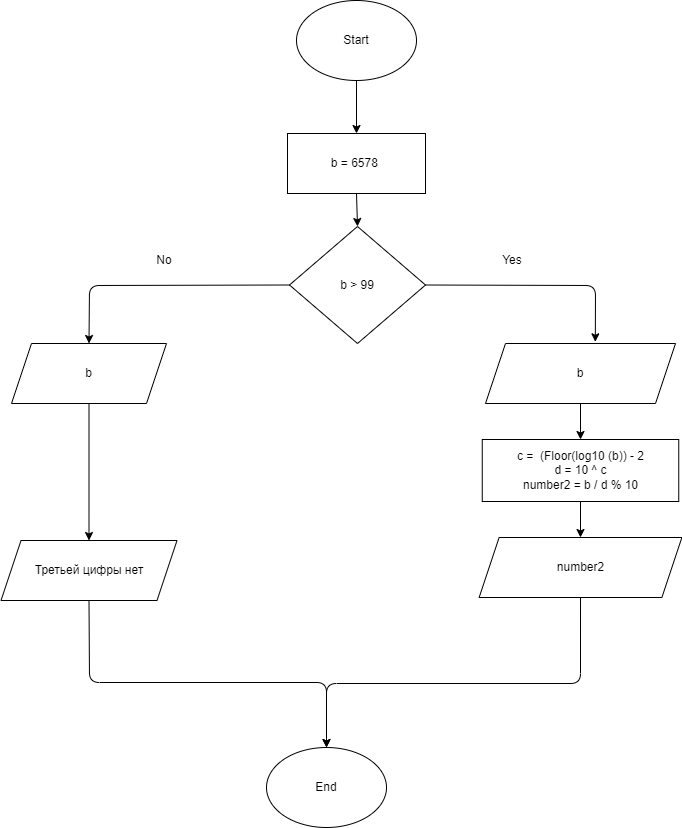

The diagram above was exported from draw.io. Its source (the exported page's mxGraphModel, read from the mxfile embedded in the PNG):
<mxGraphModel dx="1038" dy="833" grid="0" gridSize="10" guides="1" tooltips="1" connect="1" arrows="1" fold="1" page="0" pageScale="1" pageWidth="827" pageHeight="1169" math="0" shadow="0">
  <root>
    <mxCell id="0" />
    <mxCell id="1" parent="0" />
    <mxCell id="6" style="edgeStyle=none;html=1;entryX=0.5;entryY=0;entryDx=0;entryDy=0;" parent="1" source="2" target="4" edge="1">
      <mxGeometry relative="1" as="geometry" />
    </mxCell>
    <mxCell id="2" value="Start" style="ellipse;whiteSpace=wrap;html=1;" parent="1" vertex="1">
      <mxGeometry x="306" y="-2" width="120" height="80" as="geometry" />
    </mxCell>
    <mxCell id="11" style="edgeStyle=none;html=1;exitX=0.5;exitY=1;exitDx=0;exitDy=0;entryX=0.5;entryY=0;entryDx=0;entryDy=0;" parent="1" source="3" target="8" edge="1">
      <mxGeometry relative="1" as="geometry" />
    </mxCell>
    <mxCell id="3" value="b" style="shape=parallelogram;perimeter=parallelogramPerimeter;whiteSpace=wrap;html=1;fixedSize=1;" parent="1" vertex="1">
      <mxGeometry x="495" y="341" width="190" height="60" as="geometry" />
    </mxCell>
    <mxCell id="7" style="edgeStyle=none;html=1;exitX=0.5;exitY=1;exitDx=0;exitDy=0;entryX=0.5;entryY=0;entryDx=0;entryDy=0;" parent="1" source="4" target="5" edge="1">
      <mxGeometry relative="1" as="geometry" />
    </mxCell>
    <mxCell id="4" value="b = 6578&amp;nbsp;" style="rounded=0;whiteSpace=wrap;html=1;" parent="1" vertex="1">
      <mxGeometry x="297" y="131" width="138" height="60" as="geometry" />
    </mxCell>
    <mxCell id="10" style="edgeStyle=none;html=1;exitX=1;exitY=0.5;exitDx=0;exitDy=0;entryX=0.578;entryY=-0.028;entryDx=0;entryDy=0;entryPerimeter=0;" parent="1" source="5" target="3" edge="1">
      <mxGeometry relative="1" as="geometry">
        <Array as="points">
          <mxPoint x="605" y="283" />
        </Array>
      </mxGeometry>
    </mxCell>
    <mxCell id="17" style="edgeStyle=none;html=1;exitX=0;exitY=0.5;exitDx=0;exitDy=0;entryX=0.5;entryY=0;entryDx=0;entryDy=0;" parent="1" source="5" target="16" edge="1">
      <mxGeometry relative="1" as="geometry">
        <Array as="points">
          <mxPoint x="99" y="283" />
        </Array>
      </mxGeometry>
    </mxCell>
    <mxCell id="5" value="b &amp;gt; 99" style="rhombus;whiteSpace=wrap;html=1;" parent="1" vertex="1">
      <mxGeometry x="299" y="224" width="136" height="117" as="geometry" />
    </mxCell>
    <mxCell id="15" style="edgeStyle=none;html=1;exitX=0.5;exitY=1;exitDx=0;exitDy=0;" parent="1" source="8" target="14" edge="1">
      <mxGeometry relative="1" as="geometry" />
    </mxCell>
    <mxCell id="8" value="c =&amp;nbsp; (Floor(log10 (b)) - 2&lt;br&gt;d = 10 ^ c&lt;br&gt;number2 = b / d % 10" style="rounded=0;whiteSpace=wrap;html=1;" parent="1" vertex="1">
      <mxGeometry x="491.75" y="437" width="196.5" height="62" as="geometry" />
    </mxCell>
    <mxCell id="23" style="edgeStyle=none;html=1;exitX=0.5;exitY=1;exitDx=0;exitDy=0;entryX=0.5;entryY=0;entryDx=0;entryDy=0;" parent="1" source="14" target="21" edge="1">
      <mxGeometry relative="1" as="geometry">
        <Array as="points">
          <mxPoint x="590" y="681" />
          <mxPoint x="336" y="681" />
        </Array>
      </mxGeometry>
    </mxCell>
    <mxCell id="14" value="number2" style="shape=parallelogram;perimeter=parallelogramPerimeter;whiteSpace=wrap;html=1;fixedSize=1;" parent="1" vertex="1">
      <mxGeometry x="488.63" y="535" width="202.75" height="60" as="geometry" />
    </mxCell>
    <mxCell id="20" style="edgeStyle=none;html=1;exitX=0.5;exitY=1;exitDx=0;exitDy=0;entryX=0.5;entryY=0;entryDx=0;entryDy=0;" parent="1" source="16" target="18" edge="1">
      <mxGeometry relative="1" as="geometry" />
    </mxCell>
    <mxCell id="16" value="b" style="shape=parallelogram;perimeter=parallelogramPerimeter;whiteSpace=wrap;html=1;fixedSize=1;" parent="1" vertex="1">
      <mxGeometry x="21" y="341" width="155" height="60" as="geometry" />
    </mxCell>
    <mxCell id="22" style="edgeStyle=none;html=1;exitX=0.5;exitY=1;exitDx=0;exitDy=0;entryX=0.5;entryY=0;entryDx=0;entryDy=0;" parent="1" source="18" target="21" edge="1">
      <mxGeometry relative="1" as="geometry">
        <Array as="points">
          <mxPoint x="99" y="680" />
          <mxPoint x="336" y="680" />
        </Array>
      </mxGeometry>
    </mxCell>
    <mxCell id="18" value="Третьей цифры нет" style="shape=parallelogram;perimeter=parallelogramPerimeter;whiteSpace=wrap;html=1;fixedSize=1;" parent="1" vertex="1">
      <mxGeometry x="10.5" y="538" width="176" height="60" as="geometry" />
    </mxCell>
    <mxCell id="21" value="End" style="ellipse;whiteSpace=wrap;html=1;" parent="1" vertex="1">
      <mxGeometry x="276" y="745" width="120" height="80" as="geometry" />
    </mxCell>
    <mxCell id="24" value="Yes" style="text;html=1;strokeColor=none;fillColor=none;align=center;verticalAlign=middle;whiteSpace=wrap;rounded=0;" vertex="1" parent="1">
      <mxGeometry x="492" y="243" width="60" height="30" as="geometry" />
    </mxCell>
    <mxCell id="25" value="No" style="text;html=1;strokeColor=none;fillColor=none;align=center;verticalAlign=middle;whiteSpace=wrap;rounded=0;" vertex="1" parent="1">
      <mxGeometry x="144" y="243" width="60" height="30" as="geometry" />
    </mxCell>
  </root>
</mxGraphModel>